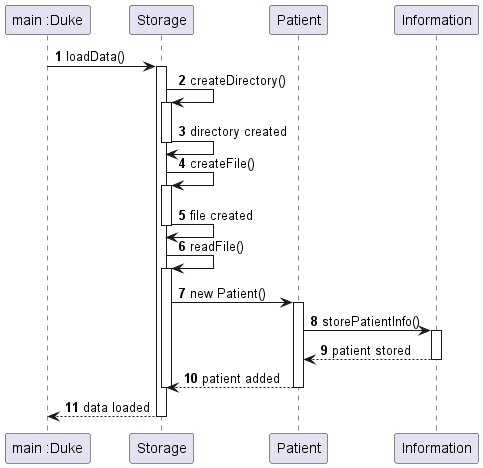

The diagram above was rendered by PlantUML. Its source (embedded in the PNG):
@startuml
'https://plantuml.com/sequence-diagram
autonumber
!include Style.puml

participant "main :Duke"
"main :Duke" -> Storage: loadData()
activate Storage
Storage -> Storage: createDirectory()
activate Storage
Storage -> Storage: directory created
deactivate Storage
Storage -> Storage: createFile()
activate Storage
Storage -> Storage: file created
deactivate Storage
Storage -> Storage: readFile()
activate Storage
Storage -> Patient: new Patient()
activate Patient
Patient -> Information: storePatientInfo()
activate Information
Information --> Patient: patient stored
deactivate Information
Patient --> Storage: patient added
deactivate Patient
deactivate Storage
Storage --> "main :Duke" : data loaded
deactivate Storage
@enduml